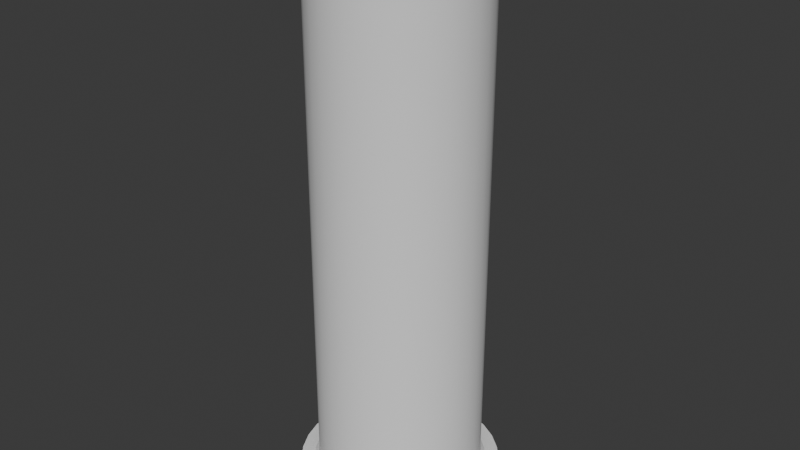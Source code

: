# Source: TestTube.blend  (saved by Blender 4.0.36; exported with 4.5.12 LTS)
import bpy
from mathutils import Matrix  # noqa: F401  (used for matrix-valued properties, if any)

bpy.ops.wm.read_factory_settings(use_empty=True)
scene = bpy.context.scene
scene.name = 'Scene'

# ---- collections
col_collection = bpy.data.collections.new('Collection'); scene.collection.children.link(col_collection)

# ---- materials (node trees are filled in below, after node groups)
mat_testtubebasemat = bpy.data.materials.new('TestTubeBaseMat')
mat_testtubebasemat.use_transparent_shadow = False

# ---- node groups
ng_auto_smooth = bpy.data.node_groups.new('Auto Smooth', 'GeometryNodeTree')
_s = ng_auto_smooth.interface.new_socket(name='Geometry', in_out='OUTPUT', socket_type='NodeSocketGeometry')
_s = ng_auto_smooth.interface.new_socket(name='Geometry', in_out='INPUT', socket_type='NodeSocketGeometry')
_s = ng_auto_smooth.interface.new_socket(name='Angle', in_out='INPUT', socket_type='NodeSocketFloat')
_s.subtype = 'ANGLE'
_s.min_value = 0.0
_s.max_value = 3.142
ng_auto_smooth.is_modifier = True
_N = ng_auto_smooth.nodes; _L = ng_auto_smooth.links
n0 = _N.new('NodeGroupOutput'); n0.name = 'Group Output'; n0.location = (480, -100)
n1 = _N.new('NodeGroupInput'); n1.name = 'Group Input'; n1.location = (-420, -300)
n2 = _N.new('NodeGroupInput'); n2.name = 'Group Input.001'; n2.location = (-60, -100)
n3 = _N.new('GeometryNodeSetShadeSmooth'); n3.name = 'Set Shade Smooth'; n3.location = (120, -100)
n3.domain = 'EDGE'
n4 = _N.new('GeometryNodeSetShadeSmooth'); n4.name = 'Set Shade Smooth.001'; n4.location = (300, -100)
n5 = _N.new('GeometryNodeInputMeshEdgeAngle'); n5.name = 'Edge Angle'; n5.location = (-420, -220)
n6 = _N.new('GeometryNodeInputEdgeSmooth'); n6.name = 'Is Edge Smooth'; n6.location = (-60, -160)
n7 = _N.new('GeometryNodeInputShadeSmooth'); n7.name = 'Is Face Smooth'; n7.location = (-240, -340)
n8 = _N.new('FunctionNodeBooleanMath'); n8.name = 'Boolean Math'; n8.location = (-60, -220)
n9 = _N.new('FunctionNodeCompare'); n9.name = 'Compare'; n9.location = (-240, -180)
n9.operation = 'LESS_EQUAL'
_L.new(n5.outputs[0], n9.inputs[0])
_L.new(n4.outputs[0], n0.inputs[0])
_L.new(n1.outputs[1], n9.inputs[1])
_L.new(n9.outputs[0], n8.inputs[0])
_L.new(n7.outputs[0], n8.inputs[1])
_L.new(n2.outputs[0], n3.inputs[0])
_L.new(n6.outputs[0], n3.inputs[1])
_L.new(n3.outputs[0], n4.inputs[0])
_L.new(n8.outputs[0], n3.inputs[2])
n0.is_active_output = True

# ---- material node trees
mat_testtubebasemat.use_nodes = True; mat_testtubebasemat.node_tree.nodes.clear()
_N = mat_testtubebasemat.node_tree.nodes; _L = mat_testtubebasemat.node_tree.links
n0 = _N.new('ShaderNodeBsdfPrincipled'); n0.name = 'Principled BSDF'; n0.location = (10, 300)
n0.inputs[3].default_value = 1.45
n1 = _N.new('ShaderNodeOutputMaterial'); n1.name = 'Material Output'; n1.location = (300, 300)
_L.new(n0.outputs[0], n1.inputs[0])
n1.is_active_output = True

# ---- world
world_world = bpy.data.worlds.new('World'); scene.world = world_world
world_world.use_nodes = True; world_world.node_tree.nodes.clear()
_N = world_world.node_tree.nodes; _L = world_world.node_tree.links
n0 = _N.new('ShaderNodeOutputWorld'); n0.name = 'World Output'; n0.location = (300, 300)
n1 = _N.new('ShaderNodeBackground'); n1.name = 'Background'; n1.location = (10, 300)
n1.inputs[0].default_value = (0.05088, 0.05088, 0.05088, 1.0)
_L.new(n1.outputs[0], n0.inputs[0])
n0.is_active_output = True
world_world.color = (0.05088, 0.05088, 0.05088)
world_world.use_sun_shadow = False
world_world.sun_shadow_jitter_overblur = 0.0

# ---- meshes
me_cylinder = bpy.data.meshes.new('Cylinder')
me_cylinder.from_pydata([(0.0, 0.1, 0.0), (0.0, 0.0837, 0.6781), (0.01951, 0.09808, 0.0), (0.01633, 0.08209, 0.6781), (0.03827, 0.09239, 0.0), (0.03203, 0.07733, 0.6781), (0.05556, 0.08315, 0.0), (0.0465, 0.0696, 0.6781), (0.07071, 0.07071, 0.0), (0.05919, 0.05919, 0.6781), (0.08315, 0.05556, 0.0), (0.0696, 0.0465, 0.6781), (0.09239, 0.03827, 0.0), (0.07733, 0.03203, 0.6781), (0.09808, 0.01951, 0.0), (0.08209, 0.01633, 0.6781), (0.1, 0.0, 0.0), (0.0837, 0.0, 0.6781), (0.09808, -0.01951, 0.0), (0.08209, -0.01633, 0.6781), (0.09239, -0.03827, 0.0), (0.07733, -0.03203, 0.6781), (0.08315, -0.05556, 0.0), (0.0696, -0.0465, 0.6781), (0.07071, -0.07071, 0.0), (0.05919, -0.05919, 0.6781), (0.05556, -0.08315, 0.0), (0.0465, -0.0696, 0.6781), (0.03827, -0.09239, 0.0), (0.03203, -0.07733, 0.6781), (0.01951, -0.09808, 0.0), (0.01633, -0.08209, 0.6781), (0.0, -0.1, 0.0), (0.0, -0.0837, 0.6781), (-0.01951, -0.09808, 0.0), (-0.01633, -0.08209, 0.6781), (-0.03827, -0.09239, 0.0), (-0.03203, -0.07733, 0.6781), (-0.05556, -0.08315, 0.0), (-0.0465, -0.0696, 0.6781), (-0.07071, -0.07071, 0.0), (-0.05919, -0.05919, 0.6781), (-0.08315, -0.05556, 0.0), (-0.0696, -0.0465, 0.6781), (-0.09239, -0.03827, 0.0), (-0.07733, -0.03203, 0.6781), (-0.09808, -0.01951, 0.0), (-0.08209, -0.01633, 0.6781), (-0.1, 0.0, 0.0), (-0.0837, 0.0, 0.6781), (-0.09808, 0.01951, 0.0), (-0.08209, 0.01633, 0.6781), (-0.09239, 0.03827, 0.0), (-0.07733, 0.03203, 0.6781), (-0.08315, 0.05556, 0.0), (-0.0696, 0.0465, 0.6781), (-0.07071, 0.07071, 0.0), (-0.05919, 0.05919, 0.6781), (-0.05556, 0.08315, 0.0), (-0.0465, 0.0696, 0.6781), (-0.03827, 0.09239, 0.0), (-0.03203, 0.07733, 0.6781), (-0.01951, 0.09808, 0.0), (-0.01633, 0.08209, 0.6781), (0.01951, 0.09808, 0.6781), (0.0, 0.1, 0.6781), (0.03827, 0.09239, 0.6781), (0.05556, 0.08315, 0.6781), (0.07071, 0.07071, 0.6781), (0.08315, 0.05556, 0.6781), (0.09239, 0.03827, 0.6781), (0.09808, 0.01951, 0.6781), (0.1, 0.0, 0.6781), (0.09808, -0.01951, 0.6781), (0.09239, -0.03827, 0.6781), (0.08315, -0.05556, 0.6781), (0.07071, -0.07071, 0.6781), (0.05556, -0.08315, 0.6781), (0.03827, -0.09239, 0.6781), (0.01951, -0.09808, 0.6781), (0.0, -0.1, 0.6781), (-0.01951, -0.09808, 0.6781), (-0.03827, -0.09239, 0.6781), (-0.05556, -0.08315, 0.6781), (-0.07071, -0.07071, 0.6781), (-0.08315, -0.05556, 0.6781), (-0.09239, -0.03827, 0.6781), (-0.09808, -0.01951, 0.6781), (-0.1, 0.0, 0.6781), (-0.09808, 0.01951, 0.6781), (-0.09239, 0.03827, 0.6781), (-0.08315, 0.05556, 0.6781), (-0.07071, 0.07071, 0.6781), (-0.05556, 0.08315, 0.6781), (-0.03827, 0.09239, 0.6781), (-0.01951, 0.09808, 0.6781), (0.01633, 0.08209, 0.03049), (0.0, 0.0837, 0.03049), (0.03203, 0.07733, 0.03049), (0.0465, 0.0696, 0.03049), (0.05919, 0.05919, 0.03049), (0.0696, 0.0465, 0.03049), (0.07733, 0.03203, 0.03049), (0.08209, 0.01633, 0.03049), (0.0837, 0.0, 0.03049), (0.08209, -0.01633, 0.03049), (0.07733, -0.03203, 0.03049), (0.0696, -0.0465, 0.03049), (0.05919, -0.05919, 0.03049), (0.0465, -0.0696, 0.03049), (0.03203, -0.07733, 0.03049), (0.01633, -0.08209, 0.03049), (0.0, -0.0837, 0.03049), (-0.01633, -0.08209, 0.03049), (-0.03203, -0.07733, 0.03049), (-0.0465, -0.0696, 0.03049), (-0.05919, -0.05919, 0.03049), (-0.0696, -0.0465, 0.03049), (-0.07733, -0.03203, 0.03049), (-0.08209, -0.01633, 0.03049), (-0.0837, 0.0, 0.03049), (-0.08209, 0.01633, 0.03049), (-0.07733, 0.03203, 0.03049), (-0.0696, 0.0465, 0.03049), (-0.05919, 0.05919, 0.03049), (-0.0465, 0.0696, 0.03049), (-0.03203, 0.07733, 0.03049), (-0.01633, 0.08209, 0.03049), (3.317e-10, 0.1228, -0.001971), (0.02396, 0.1204, -0.001971), (0.02396, 0.1204, 0.01927), (0.04699, 0.1134, -0.001971), (0.04699, 0.1134, 0.01927), (0.06822, 0.1021, -0.001971), (0.06822, 0.1021, 0.01927), (0.08683, 0.08683, -0.001971), (0.08683, 0.08683, 0.01927), (0.1021, 0.06822, -0.001971), (0.1021, 0.06822, 0.01927), (0.1134, 0.04699, -0.001971), (0.1134, 0.04699, 0.01927), (0.1204, 0.02396, -0.001971), (0.1204, 0.02396, 0.01927), (0.1228, -5.308e-11, -0.001971), (0.1228, -5.308e-11, 0.01927), (0.1204, -0.02396, -0.001971), (0.1204, -0.02396, 0.01927), (0.1134, -0.04699, -0.001971), (0.1134, -0.04699, 0.01927), (0.1021, -0.06822, -0.001971), (0.1021, -0.06822, 0.01927), (0.08683, -0.08683, -0.001971), (0.08683, -0.08683, 0.01927), (0.06822, -0.1021, -0.001971), (0.06822, -0.1021, 0.01927), (0.04699, -0.1134, -0.001971), (0.04699, -0.1134, 0.01927), (0.02396, -0.1204, -0.001971), (0.02396, -0.1204, 0.01927), (3.317e-10, -0.1228, -0.001971), (3.317e-10, -0.1228, 0.01927), (-0.02396, -0.1204, -0.001971), (-0.02396, -0.1204, 0.01927), (-0.04699, -0.1134, -0.001971), (-0.04699, -0.1134, 0.01927), (-0.06822, -0.1021, -0.001971), (-0.06822, -0.1021, 0.01927), (-0.08683, -0.08683, -0.001971), (-0.08683, -0.08683, 0.01927), (-0.1021, -0.06822, -0.001971), (-0.1021, -0.06822, 0.01927), (-0.1134, -0.04699, -0.001971), (-0.1134, -0.04699, 0.01927), (-0.1204, -0.02396, -0.001971), (-0.1204, -0.02396, 0.01927), (-0.1228, -5.308e-11, -0.001971), (-0.1228, -5.308e-11, 0.01927), (-0.1204, 0.02396, -0.001971), (-0.1204, 0.02396, 0.01927), (-0.1134, 0.04699, -0.001971), (-0.1134, 0.04699, 0.01927), (-0.1021, 0.06822, -0.001971), (-0.1021, 0.06822, 0.01927), (-0.08683, 0.08683, -0.001971), (-0.08683, 0.08683, 0.01927), (-0.06822, 0.1021, -0.001971), (-0.06822, 0.1021, 0.01927), (-0.04699, 0.1134, -0.001971), (-0.04699, 0.1134, 0.01927), (-0.02396, 0.1204, -0.001971), (-0.02396, 0.1204, 0.01927), (3.317e-10, 0.1228, 0.01927), (0.0, 0.1, 0.03046), (1.917e-10, 0.1132, 0.01844), (2.91e-11, 0.1018, 0.02403), (9.459e-11, 0.1066, 0.01963), (0.02208, 0.111, 0.01844), (0.01951, 0.09808, 0.03046), (0.02079, 0.1045, 0.01963), (0.01985, 0.09981, 0.02403), (0.04331, 0.1046, 0.01844), (0.03827, 0.09239, 0.03046), (0.04079, 0.09847, 0.01963), (0.03894, 0.09402, 0.02403), (0.06288, 0.0941, 0.01844), (0.05556, 0.08315, 0.03046), (0.05922, 0.08862, 0.01963), (0.05654, 0.08461, 0.02403), (0.08003, 0.08003, 0.01844), (0.07071, 0.07071, 0.03046), (0.07537, 0.07537, 0.01963), (0.07196, 0.07196, 0.02403), (0.0941, 0.06288, 0.01844), (0.08315, 0.05556, 0.03046), (0.08862, 0.05922, 0.01963), (0.08461, 0.05654, 0.02403), (0.1046, 0.04331, 0.01844), (0.09239, 0.03827, 0.03046), (0.09847, 0.04079, 0.01963), (0.09402, 0.03894, 0.02403), (0.111, 0.02208, 0.01844), (0.09808, 0.01951, 0.03046), (0.1045, 0.02079, 0.01963), (0.09981, 0.01985, 0.02403), (0.1132, -3.068e-11, 0.01844), (0.1, 0.0, 0.03046), (0.1066, -1.455e-11, 0.01963), (0.1018, 0.0, 0.02403), (0.111, -0.02208, 0.01844), (0.09808, -0.01951, 0.03046), (0.1045, -0.02079, 0.01963), (0.09981, -0.01985, 0.02403), (0.1046, -0.04331, 0.01844), (0.09239, -0.03827, 0.03046), (0.09847, -0.04079, 0.01963), (0.09402, -0.03894, 0.02403), (0.0941, -0.06288, 0.01844), (0.08315, -0.05556, 0.03046), (0.08862, -0.05922, 0.01963), (0.08461, -0.05654, 0.02403), (0.08003, -0.08003, 0.01844), (0.07071, -0.07071, 0.03046), (0.07537, -0.07537, 0.01963), (0.07196, -0.07196, 0.02403), (0.06288, -0.0941, 0.01844), (0.05556, -0.08315, 0.03046), (0.05922, -0.08862, 0.01963), (0.05654, -0.08461, 0.02403), (0.04331, -0.1046, 0.01844), (0.03827, -0.09239, 0.03046), (0.04079, -0.09847, 0.01963), (0.03894, -0.09402, 0.02403), (0.02208, -0.111, 0.01844), (0.01951, -0.09808, 0.03046), (0.02079, -0.1045, 0.01963), (0.01985, -0.09981, 0.02403), (1.917e-10, -0.1132, 0.01844), (0.0, -0.1, 0.03046), (9.459e-11, -0.1066, 0.01963), (2.91e-11, -0.1018, 0.02403), (-0.02208, -0.111, 0.01844), (-0.01951, -0.09808, 0.03046), (-0.02079, -0.1045, 0.01963), (-0.01985, -0.09981, 0.02403), (-0.04331, -0.1046, 0.01844), (-0.03827, -0.09239, 0.03046), (-0.04079, -0.09847, 0.01963), (-0.03894, -0.09402, 0.02403), (-0.06288, -0.0941, 0.01844), (-0.05556, -0.08315, 0.03046), (-0.05922, -0.08862, 0.01963), (-0.05654, -0.08461, 0.02403), (-0.08003, -0.08003, 0.01844), (-0.07071, -0.07071, 0.03046), (-0.07537, -0.07537, 0.01963), (-0.07196, -0.07196, 0.02403), (-0.0941, -0.06288, 0.01844), (-0.08315, -0.05556, 0.03046), (-0.08862, -0.05922, 0.01963), (-0.08461, -0.05654, 0.02403), (-0.1046, -0.04331, 0.01844), (-0.09239, -0.03827, 0.03046), (-0.09847, -0.04079, 0.01963), (-0.09402, -0.03894, 0.02403), (-0.111, -0.02208, 0.01844), (-0.09808, -0.01951, 0.03046), (-0.1045, -0.02079, 0.01963), (-0.09981, -0.01985, 0.02403), (-0.1132, -3.068e-11, 0.01844), (-0.1, 0.0, 0.03046), (-0.1066, -1.455e-11, 0.01963), (-0.1018, 0.0, 0.02403), (-0.111, 0.02208, 0.01844), (-0.09808, 0.01951, 0.03046), (-0.1045, 0.02079, 0.01963), (-0.09981, 0.01985, 0.02403), (-0.1046, 0.04331, 0.01844), (-0.09239, 0.03827, 0.03046), (-0.09847, 0.04079, 0.01963), (-0.09402, 0.03894, 0.02403), (-0.0941, 0.06288, 0.01844), (-0.08315, 0.05556, 0.03046), (-0.08862, 0.05922, 0.01963), (-0.08461, 0.05654, 0.02403), (-0.08003, 0.08003, 0.01844), (-0.07071, 0.07071, 0.03046), (-0.07537, 0.07537, 0.01963), (-0.07196, 0.07196, 0.02403), (-0.06288, 0.0941, 0.01844), (-0.05556, 0.08315, 0.03046), (-0.05922, 0.08862, 0.01963), (-0.05654, 0.08461, 0.02403), (-0.04331, 0.1046, 0.01844), (-0.03827, 0.09239, 0.03046), (-0.04079, 0.09847, 0.01963), (-0.03894, 0.09402, 0.02403), (-0.02208, 0.111, 0.01844), (-0.01951, 0.09808, 0.03046), (-0.02079, 0.1045, 0.01963), (-0.01985, 0.09981, 0.02403), (-0.0174, 0.08745, 0.6816), (-0.01844, 0.09272, 0.6816), (-0.03412, 0.08238, 0.6816), (-0.03618, 0.08734, 0.6816), (-0.05252, 0.0786, 0.6816), (-0.04954, 0.07414, 0.6816), (-0.06305, 0.06305, 0.6816), (-0.06685, 0.06685, 0.6816), (-0.07414, 0.04954, 0.6816), (-0.0786, 0.05252, 0.6816), (-0.08734, 0.03618, 0.6816), (-0.08238, 0.03412, 0.6816), (-0.08745, 0.0174, 0.6816), (-0.09272, 0.01844, 0.6816), (-0.08917, 0.0, 0.6816), (-0.09454, 0.0, 0.6816), (-0.09272, -0.01844, 0.6816), (-0.08745, -0.0174, 0.6816), (-0.08238, -0.03412, 0.6816), (-0.08734, -0.03618, 0.6816), (-0.07414, -0.04954, 0.6816), (-0.0786, -0.05252, 0.6816), (-0.06685, -0.06685, 0.6816), (-0.06305, -0.06305, 0.6816), (-0.04954, -0.07414, 0.6816), (-0.05252, -0.0786, 0.6816), (-0.03412, -0.08238, 0.6816), (-0.03618, -0.08734, 0.6816), (-0.01844, -0.09272, 0.6816), (-0.0174, -0.08745, 0.6816), (0.0, -0.08917, 0.6816), (0.0, -0.09454, 0.6816), (0.0174, -0.08745, 0.6816), (0.01844, -0.09272, 0.6816), (0.03618, -0.08734, 0.6816), (0.03412, -0.08238, 0.6816), (0.04954, -0.07414, 0.6816), (0.05252, -0.0786, 0.6816), (0.06305, -0.06305, 0.6816), (0.06685, -0.06685, 0.6816), (0.0786, -0.05252, 0.6816), (0.07414, -0.04954, 0.6816), (0.08238, -0.03412, 0.6816), (0.08734, -0.03618, 0.6816), (0.08745, -0.0174, 0.6816), (0.09272, -0.01844, 0.6816), (0.09454, 0.0, 0.6816), (0.08917, 0.0, 0.6816), (0.08745, 0.0174, 0.6816), (0.09272, 0.01844, 0.6816), (0.08238, 0.03412, 0.6816), (0.08734, 0.03618, 0.6816), (0.0786, 0.05252, 0.6816), (0.07414, 0.04954, 0.6816), (0.06305, 0.06305, 0.6816), (0.06685, 0.06685, 0.6816), (0.04954, 0.07414, 0.6816), (0.05252, 0.0786, 0.6816), (0.03618, 0.08734, 0.6816), (0.03412, 0.08238, 0.6816), (0.0174, 0.08745, 0.6816), (0.01844, 0.09272, 0.6816), (0.0, 0.09454, 0.6816), (0.0, 0.08917, 0.6816)], [], [(197, 64, 66, 201), (196, 200, 132, 130), (200, 204, 134, 132), (204, 208, 136, 134), (208, 212, 138, 136), (212, 216, 140, 138), (216, 220, 142, 140), (220, 224, 144, 142), (224, 228, 146, 144), (232, 236, 150, 148), (236, 240, 152, 150), (240, 244, 154, 152), (244, 248, 156, 154), (248, 252, 158, 156), (252, 256, 160, 158), (256, 260, 162, 160), (260, 264, 164, 162), (264, 268, 166, 164), (268, 272, 168, 166), (272, 276, 170, 168), (276, 280, 172, 170), (281, 86, 87, 285), (280, 284, 174, 172), (284, 288, 176, 174), (288, 292, 178, 176), (292, 296, 180, 178), (296, 300, 182, 180), (300, 304, 184, 182), (304, 308, 186, 184), (308, 312, 188, 186), (47, 45, 118, 119), (312, 316, 190, 188), (193, 196, 130, 191), (0, 2, 4, 6, 8, 10, 12, 14, 16, 18, 20, 22, 24, 26, 28, 30, 32, 34, 36, 38, 40, 42, 44, 46, 48, 50, 52, 54, 56, 58, 60, 62), (1, 3, 380, 383), (3, 5, 379, 380), (381, 378, 66, 64), (7, 9, 374, 376), (9, 11, 373, 374), (375, 372, 69, 68), (13, 15, 368, 370), (15, 17, 367, 368), (369, 366, 72, 71), (19, 21, 362, 364), (21, 23, 361, 362), (363, 360, 75, 74), (25, 27, 356, 358), (27, 29, 355, 356), (357, 354, 78, 77), (31, 33, 350, 352), (33, 35, 349, 350), (351, 348, 81, 80), (37, 39, 344, 346), (39, 41, 343, 344), (345, 342, 84, 83), (43, 45, 338, 340), (45, 47, 337, 338), (339, 336, 87, 86), (49, 51, 332, 334), (51, 53, 331, 332), (333, 330, 90, 89), (55, 57, 326, 328), (57, 59, 325, 326), (327, 324, 93, 92), (59, 61, 322, 325), (63, 1, 383, 320), (96, 97, 127, 126, 125, 124, 123, 122, 121, 120, 119, 118, 117, 116, 115, 114, 113, 112, 111, 110, 109, 108, 107, 106, 105, 104, 103, 102, 101, 100, 99, 98), (21, 19, 105, 106), (49, 47, 119, 120), (23, 21, 106, 107), (51, 49, 120, 121), (25, 23, 107, 108), (53, 51, 121, 122), (27, 25, 108, 109), (55, 53, 122, 123), (29, 27, 109, 110), (3, 1, 97, 96), (57, 55, 123, 124), (31, 29, 110, 111), (5, 3, 96, 98), (59, 57, 124, 125), (33, 31, 111, 112), (7, 5, 98, 99), (61, 59, 125, 126), (35, 33, 112, 113), (9, 7, 99, 100), (63, 61, 126, 127), (37, 35, 113, 114), (11, 9, 100, 101), (1, 63, 127, 97), (39, 37, 114, 115), (13, 11, 101, 102), (41, 39, 115, 116), (15, 13, 102, 103), (43, 41, 116, 117), (17, 15, 103, 104), (45, 43, 117, 118), (19, 17, 104, 105), (225, 72, 73, 229), (48, 46, 173, 175), (228, 232, 148, 146), (30, 28, 155, 157), (12, 10, 137, 139), (229, 73, 74, 233), (0, 62, 189, 128), (233, 74, 75, 237), (46, 44, 171, 173), (237, 75, 76, 241), (28, 26, 153, 155), (10, 8, 135, 137), (241, 76, 77, 245), (62, 60, 187, 189), (245, 77, 78, 249), (44, 42, 169, 171), (249, 78, 79, 253), (26, 24, 151, 153), (253, 79, 80, 257), (8, 6, 133, 135), (60, 58, 185, 187), (257, 80, 81, 261), (42, 40, 167, 169), (261, 81, 82, 265), (24, 22, 149, 151), (265, 82, 83, 269), (6, 4, 131, 133), (58, 56, 183, 185), (269, 83, 84, 273), (40, 38, 165, 167), (273, 84, 85, 277), (22, 20, 147, 149), (189, 190, 191, 128), (187, 188, 190, 189), (185, 186, 188, 187), (183, 184, 186, 185), (181, 182, 184, 183), (179, 180, 182, 181), (177, 178, 180, 179), (175, 176, 178, 177), (173, 174, 176, 175), (171, 172, 174, 173), (169, 170, 172, 171), (167, 168, 170, 169), (165, 166, 168, 167), (163, 164, 166, 165), (161, 162, 164, 163), (159, 160, 162, 161), (157, 158, 160, 159), (155, 156, 158, 157), (153, 154, 156, 155), (151, 152, 154, 153), (149, 150, 152, 151), (147, 148, 150, 149), (145, 146, 148, 147), (143, 144, 146, 145), (141, 142, 144, 143), (139, 140, 142, 141), (137, 138, 140, 139), (135, 136, 138, 137), (133, 134, 136, 135), (131, 132, 134, 133), (129, 130, 132, 131), (128, 191, 130, 129), (221, 71, 72, 225), (14, 12, 139, 141), (32, 30, 157, 159), (217, 70, 71, 221), (192, 65, 64, 197), (50, 48, 175, 177), (213, 69, 70, 217), (323, 321, 95, 94), (209, 68, 69, 213), (16, 14, 141, 143), (313, 94, 95, 317), (34, 32, 159, 161), (205, 67, 68, 209), (309, 93, 94, 313), (52, 50, 177, 179), (201, 66, 67, 205), (305, 92, 93, 309), (316, 193, 191, 190), (18, 16, 143, 145), (301, 91, 92, 305), (36, 34, 161, 163), (297, 90, 91, 301), (2, 0, 128, 129), (54, 52, 179, 181), (293, 89, 90, 297), (20, 18, 145, 147), (289, 88, 89, 293), (38, 36, 163, 165), (285, 87, 88, 289), (56, 54, 181, 183), (4, 2, 129, 131), (277, 85, 86, 281), (317, 192, 194, 319), (319, 194, 195, 318), (318, 195, 193, 316), (313, 317, 319, 315), (315, 319, 318, 314), (314, 318, 316, 312), (309, 313, 315, 311), (311, 315, 314, 310), (310, 314, 312, 308), (305, 309, 311, 307), (307, 311, 310, 306), (306, 310, 308, 304), (301, 305, 307, 303), (303, 307, 306, 302), (302, 306, 304, 300), (297, 301, 303, 299), (299, 303, 302, 298), (298, 302, 300, 296), (293, 297, 299, 295), (295, 299, 298, 294), (294, 298, 296, 292), (289, 293, 295, 291), (291, 295, 294, 290), (290, 294, 292, 288), (285, 289, 291, 287), (287, 291, 290, 286), (286, 290, 288, 284), (281, 285, 287, 283), (283, 287, 286, 282), (282, 286, 284, 280), (277, 281, 283, 279), (279, 283, 282, 278), (278, 282, 280, 276), (273, 277, 279, 275), (275, 279, 278, 274), (274, 278, 276, 272), (269, 273, 275, 271), (271, 275, 274, 270), (270, 274, 272, 268), (265, 269, 271, 267), (267, 271, 270, 266), (266, 270, 268, 264), (261, 265, 267, 263), (263, 267, 266, 262), (262, 266, 264, 260), (257, 261, 263, 259), (259, 263, 262, 258), (258, 262, 260, 256), (253, 257, 259, 255), (255, 259, 258, 254), (254, 258, 256, 252), (249, 253, 255, 251), (251, 255, 254, 250), (250, 254, 252, 248), (245, 249, 251, 247), (247, 251, 250, 246), (246, 250, 248, 244), (241, 245, 247, 243), (243, 247, 246, 242), (242, 246, 244, 240), (237, 241, 243, 239), (239, 243, 242, 238), (238, 242, 240, 236), (233, 237, 239, 235), (235, 239, 238, 234), (234, 238, 236, 232), (229, 233, 235, 231), (231, 235, 234, 230), (230, 234, 232, 228), (225, 229, 231, 227), (227, 231, 230, 226), (226, 230, 228, 224), (221, 225, 227, 223), (223, 227, 226, 222), (222, 226, 224, 220), (217, 221, 223, 219), (219, 223, 222, 218), (218, 222, 220, 216), (213, 217, 219, 215), (215, 219, 218, 214), (214, 218, 216, 212), (209, 213, 215, 211), (211, 215, 214, 210), (210, 214, 212, 208), (205, 209, 211, 207), (207, 211, 210, 206), (206, 210, 208, 204), (201, 205, 207, 203), (203, 207, 206, 202), (202, 206, 204, 200), (197, 201, 203, 199), (199, 203, 202, 198), (198, 202, 200, 196), (192, 197, 199, 194), (194, 199, 198, 195), (195, 198, 196, 193), (317, 95, 65, 192), (321, 382, 65, 95), (324, 323, 94, 93), (329, 327, 92, 91), (53, 55, 328, 331), (330, 329, 91, 90), (335, 333, 89, 88), (47, 49, 334, 337), (336, 335, 88, 87), (341, 339, 86, 85), (41, 43, 340, 343), (342, 341, 85, 84), (347, 345, 83, 82), (35, 37, 346, 349), (348, 347, 82, 81), (353, 351, 80, 79), (29, 31, 352, 355), (354, 353, 79, 78), (359, 357, 77, 76), (23, 25, 358, 361), (360, 359, 76, 75), (365, 363, 74, 73), (17, 19, 364, 367), (366, 365, 73, 72), (371, 369, 71, 70), (11, 13, 370, 373), (372, 371, 70, 69), (377, 375, 68, 67), (5, 7, 376, 379), (378, 377, 67, 66), (382, 381, 64, 65), (377, 378, 379, 376), (371, 372, 373, 370), (365, 366, 367, 364), (359, 360, 361, 358), (353, 354, 355, 352), (347, 348, 349, 346), (341, 342, 343, 340), (335, 336, 337, 334), (329, 330, 331, 328), (323, 324, 325, 322), (381, 382, 383, 380), (375, 377, 376, 374), (369, 371, 370, 368), (363, 365, 364, 362), (357, 359, 358, 356), (351, 353, 352, 350), (345, 347, 346, 344), (339, 341, 340, 338), (333, 335, 334, 332), (327, 329, 328, 326), (321, 323, 322, 320), (382, 321, 320, 383), (324, 327, 326, 325), (330, 333, 332, 331), (336, 339, 338, 337), (342, 345, 344, 343), (348, 351, 350, 349), (354, 357, 356, 355), (360, 363, 362, 361), (366, 369, 368, 367), (372, 375, 374, 373), (378, 381, 380, 379), (61, 63, 320, 322)])
me_cylinder.polygons.foreach_set('use_smooth', [True] * 354)
_uv = me_cylinder.uv_layers.new(name='UVMap')
_uv.uv.foreach_set('vector', [0.05088, 0.03166, 0.4997, 0.03166, 0.4997, 0.06289, 0.05088, 0.06289, 0.02897, 0.03166, 0.02897, 0.06289, 0.02897, 0.06289, 0.02897, 0.03166, 0.02897, 0.06289, 0.02897, 0.09411, 0.02897, 0.09411, 0.02897, 0.06289, 0.02897, 0.09411, 0.02897, 0.1253, 0.02897, 0.1253, 0.02897, 0.09411, 0.02897, 0.1253, 0.02897, 0.1566, 0.02897, 0.1566, 0.02897, 0.1253, 0.02897, 0.1566, 0.02897, 0.1878, 0.02897, 0.1878, 0.02897, 0.1566, 0.02897, 0.1878, 0.02897, 0.219, 0.02897, 0.219, 0.02897, 0.1878, 0.02897, 0.219, 0.02897, 0.2502, 0.02897, 0.2502, 0.02897, 0.219, 0.02897, 0.2502, 0.02897, 0.2814, 0.02897, 0.2814, 0.02897, 0.2502, 0.02897, 0.3127, 0.02897, 0.3439, 0.02897, 0.3439, 0.02897, 0.3127, 0.02897, 0.3439, 0.02897, 0.3751, 0.02897, 0.3751, 0.02897, 0.3439, 0.02897, 0.3751, 0.02897, 0.4063, 0.02897, 0.4063, 0.02897, 0.3751, 0.02897, 0.4063, 0.02897, 0.4376, 0.02897, 0.4376, 0.02897, 0.4063, 0.02897, 0.4376, 0.02897, 0.4688, 0.02897, 0.4688, 0.02897, 0.4376, 0.02897, 0.4688, 0.02897, 0.5, 0.02897, 0.5, 0.02897, 0.4688, 0.02897, 0.5, 0.02897, 0.5312, 0.02897, 0.5312, 0.02897, 0.5, 0.02897, 0.5312, 0.02897, 0.5624, 0.02897, 0.5624, 0.02897, 0.5312, 0.02897, 0.5624, 0.02897, 0.5937, 0.02897, 0.5937, 0.02897, 0.5624, 0.02897, 0.5937, 0.02897, 0.6249, 0.02897, 0.6249, 0.02897, 0.5937, 0.02897, 0.6249, 0.02897, 0.6561, 0.02897, 0.6561, 0.02897, 0.6249, 0.02897, 0.6561, 0.02897, 0.6873, 0.02897, 0.6873, 0.02897, 0.6561, 0.05088, 0.6873, 0.4997, 0.6873, 0.4997, 0.7186, 0.05088, 0.7186, 0.02897, 0.6873, 0.02897, 0.7186, 0.02897, 0.7186, 0.02897, 0.6873, 0.02897, 0.7186, 0.02897, 0.7498, 0.02897, 0.7498, 0.02897, 0.7186, 0.02897, 0.7498, 0.02897, 0.781, 0.02897, 0.781, 0.02897, 0.7498, 0.02897, 0.781, 0.02897, 0.8122, 0.02897, 0.8122, 0.02897, 0.781, 0.02897, 0.8122, 0.02897, 0.8434, 0.02897, 0.8434, 0.02897, 0.8122, 0.02897, 0.8434, 0.02897, 0.8747, 0.02897, 0.8747, 0.02897, 0.8434, 0.02897, 0.8747, 0.02897, 0.9059, 0.02897, 0.9059, 0.02897, 0.8747, 0.02897, 0.9059, 0.02897, 0.9371, 0.02897, 0.9371, 0.02897, 0.9059, 0.5617, 0.6218, 0.5835, 0.5891, 0.5835, 0.5891, 0.5617, 0.6218, 0.02897, 0.9371, 0.02897, 0.9683, 0.02897, 0.9683, 0.02897, 0.9371, 0.02897, 0.0004418, 0.02897, 0.03166, 0.02897, 0.03166, 0.02897, 0.0004418, 0.9682, 0.3084, 0.9773, 0.2623, 0.9773, 0.2153, 0.9682, 0.1692, 0.9502, 0.1258, 0.924, 0.08668, 0.8908, 0.05344, 0.8517, 0.02733, 0.8083, 0.009337, 0.7622, 0.0001662, 0.7152, 0.0001662, 0.6691, 0.009337, 0.6257, 0.02733, 0.5866, 0.05344, 0.5533, 0.08668, 0.5272, 0.1258, 0.5092, 0.1692, 0.5001, 0.2153, 0.5001, 0.2623, 0.5092, 0.3084, 0.5272, 0.3518, 0.5533, 0.3909, 0.5866, 0.4242, 0.6257, 0.4503, 0.6691, 0.4683, 0.7152, 0.4774, 0.7622, 0.4774, 0.8083, 0.4683, 0.8517, 0.4503, 0.8908, 0.4242, 0.924, 0.3909, 0.9502, 0.3518, 0.6804, 0.9085, 0.719, 0.9161, 0.7177, 0.9292, 0.6766, 0.921, 0.719, 0.9161, 0.7584, 0.9161, 0.7596, 0.9292, 0.7177, 0.9292, 0.7165, 0.942, 0.7609, 0.942, 0.7622, 0.955, 0.7152, 0.955, 0.797, 0.9085, 0.8333, 0.8934, 0.8395, 0.905, 0.8008, 0.921, 0.8333, 0.8934, 0.866, 0.8715, 0.8743, 0.8817, 0.8395, 0.905, 0.8456, 0.9163, 0.8825, 0.8916, 0.8908, 0.9018, 0.8517, 0.9279, 0.8938, 0.8437, 0.9157, 0.811, 0.9273, 0.8172, 0.904, 0.852, 0.9157, 0.811, 0.9308, 0.7747, 0.9433, 0.7785, 0.9273, 0.8172, 0.9386, 0.8233, 0.9556, 0.7822, 0.9682, 0.786, 0.9502, 0.8294, 0.9384, 0.7361, 0.9384, 0.6967, 0.9515, 0.6954, 0.9515, 0.7374, 0.9384, 0.6967, 0.9308, 0.6581, 0.9433, 0.6543, 0.9515, 0.6954, 0.9643, 0.6942, 0.9556, 0.6506, 0.9682, 0.6468, 0.9773, 0.6929, 0.9157, 0.6218, 0.8938, 0.5891, 0.904, 0.5808, 0.9273, 0.6156, 0.8938, 0.5891, 0.866, 0.5612, 0.8743, 0.5511, 0.904, 0.5808, 0.9139, 0.5726, 0.8825, 0.5412, 0.8908, 0.531, 0.924, 0.5643, 0.8333, 0.5394, 0.797, 0.5243, 0.8008, 0.5118, 0.8395, 0.5278, 0.797, 0.5243, 0.7584, 0.5167, 0.7596, 0.5036, 0.8008, 0.5118, 0.8045, 0.4995, 0.7609, 0.4908, 0.7622, 0.4778, 0.8083, 0.4869, 0.719, 0.5167, 0.6804, 0.5243, 0.6766, 0.5118, 0.7177, 0.5036, 0.6804, 0.5243, 0.6441, 0.5394, 0.6379, 0.5278, 0.6766, 0.5118, 0.6729, 0.4995, 0.6318, 0.5165, 0.6257, 0.5049, 0.6691, 0.4869, 0.6114, 0.5612, 0.5835, 0.5891, 0.5734, 0.5808, 0.6031, 0.5511, 0.5835, 0.5891, 0.5617, 0.6218, 0.5501, 0.6156, 0.5734, 0.5808, 0.5635, 0.5726, 0.5388, 0.6095, 0.5272, 0.6034, 0.5533, 0.5643, 0.5466, 0.6581, 0.5389, 0.6967, 0.5259, 0.6954, 0.5341, 0.6543, 0.5389, 0.6967, 0.5389, 0.7361, 0.5259, 0.7374, 0.5259, 0.6954, 0.5131, 0.6942, 0.5131, 0.7386, 0.5001, 0.7399, 0.5001, 0.6929, 0.5466, 0.7747, 0.5617, 0.811, 0.5501, 0.8172, 0.5341, 0.7785, 0.5617, 0.811, 0.5835, 0.8437, 0.5734, 0.852, 0.5501, 0.8172, 0.5388, 0.8233, 0.5635, 0.8602, 0.5533, 0.8685, 0.5272, 0.8294, 0.5835, 0.8437, 0.6114, 0.8715, 0.6031, 0.8817, 0.5734, 0.852, 0.6441, 0.8934, 0.6804, 0.9085, 0.6766, 0.921, 0.6379, 0.905, 0.719, 0.9161, 0.6804, 0.9085, 0.6441, 0.8934, 0.6114, 0.8715, 0.5835, 0.8437, 0.5617, 0.811, 0.5466, 0.7747, 0.5389, 0.7361, 0.5389, 0.6967, 0.5466, 0.6581, 0.5617, 0.6218, 0.5835, 0.5891, 0.6114, 0.5612, 0.6441, 0.5394, 0.6804, 0.5243, 0.719, 0.5167, 0.7584, 0.5167, 0.797, 0.5243, 0.8333, 0.5394, 0.866, 0.5612, 0.8938, 0.5891, 0.9157, 0.6218, 0.9308, 0.6581, 0.9384, 0.6967, 0.9384, 0.7361, 0.9308, 0.7747, 0.9157, 0.811, 0.8938, 0.8437, 0.866, 0.8715, 0.8333, 0.8934, 0.797, 0.9085, 0.7584, 0.9161, 0.9384, 0.6967, 0.9384, 0.7361, 0.9384, 0.7361, 0.9384, 0.6967, 0.5466, 0.6581, 0.5617, 0.6218, 0.5617, 0.6218, 0.5466, 0.6581, 0.9308, 0.6581, 0.9384, 0.6967, 0.9384, 0.6967, 0.9308, 0.6581, 0.5389, 0.6967, 0.5466, 0.6581, 0.5466, 0.6581, 0.5389, 0.6967, 0.9157, 0.6218, 0.9308, 0.6581, 0.9308, 0.6581, 0.9157, 0.6218, 0.5389, 0.7361, 0.5389, 0.6967, 0.5389, 0.6967, 0.5389, 0.7361, 0.8938, 0.5891, 0.9157, 0.6218, 0.9157, 0.6218, 0.8938, 0.5891, 0.5466, 0.7747, 0.5389, 0.7361, 0.5389, 0.7361, 0.5466, 0.7747, 0.866, 0.5612, 0.8938, 0.5891, 0.8938, 0.5891, 0.866, 0.5612, 0.719, 0.9161, 0.6804, 0.9085, 0.6804, 0.9085, 0.719, 0.9161, 0.5617, 0.811, 0.5466, 0.7747, 0.5466, 0.7747, 0.5617, 0.811, 0.8333, 0.5394, 0.866, 0.5612, 0.866, 0.5612, 0.8333, 0.5394, 0.7584, 0.9161, 0.719, 0.9161, 0.719, 0.9161, 0.7584, 0.9161, 0.5835, 0.8437, 0.5617, 0.811, 0.5617, 0.811, 0.5835, 0.8437, 0.797, 0.5243, 0.8333, 0.5394, 0.8333, 0.5394, 0.797, 0.5243, 0.797, 0.9085, 0.7584, 0.9161, 0.7584, 0.9161, 0.797, 0.9085, 0.6114, 0.8715, 0.5835, 0.8437, 0.5835, 0.8437, 0.6114, 0.8715, 0.7584, 0.5167, 0.797, 0.5243, 0.797, 0.5243, 0.7584, 0.5167, 0.8333, 0.8934, 0.797, 0.9085, 0.797, 0.9085, 0.8333, 0.8934, 0.6441, 0.8934, 0.6114, 0.8715, 0.6114, 0.8715, 0.6441, 0.8934, 0.719, 0.5167, 0.7584, 0.5167, 0.7584, 0.5167, 0.719, 0.5167, 0.866, 0.8715, 0.8333, 0.8934, 0.8333, 0.8934, 0.866, 0.8715, 0.6804, 0.9085, 0.6441, 0.8934, 0.6441, 0.8934, 0.6804, 0.9085, 0.6804, 0.5243, 0.719, 0.5167, 0.719, 0.5167, 0.6804, 0.5243, 0.8938, 0.8437, 0.866, 0.8715, 0.866, 0.8715, 0.8938, 0.8437, 0.6441, 0.5394, 0.6804, 0.5243, 0.6804, 0.5243, 0.6441, 0.5394, 0.9157, 0.811, 0.8938, 0.8437, 0.8938, 0.8437, 0.9157, 0.811, 0.6114, 0.5612, 0.6441, 0.5394, 0.6441, 0.5394, 0.6114, 0.5612, 0.9308, 0.7747, 0.9157, 0.811, 0.9157, 0.811, 0.9308, 0.7747, 0.5835, 0.5891, 0.6114, 0.5612, 0.6114, 0.5612, 0.5835, 0.5891, 0.9384, 0.7361, 0.9308, 0.7747, 0.9308, 0.7747, 0.9384, 0.7361, 0.05088, 0.2502, 0.4997, 0.2502, 0.4997, 0.2814, 0.05088, 0.2814, 0.6691, 0.4683, 0.6257, 0.4503, 0.6257, 0.4503, 0.6691, 0.4683, 0.02897, 0.2814, 0.02897, 0.3127, 0.02897, 0.3127, 0.02897, 0.2814, 0.5272, 0.1258, 0.5533, 0.08668, 0.5533, 0.08668, 0.5272, 0.1258, 0.8908, 0.05344, 0.924, 0.08668, 0.924, 0.08668, 0.8908, 0.05344, 0.05088, 0.2814, 0.4997, 0.2814, 0.4997, 0.3127, 0.05088, 0.3127, 0.9682, 0.3084, 0.9502, 0.3518, 0.9502, 0.3518, 0.9682, 0.3084, 0.05088, 0.3127, 0.4997, 0.3127, 0.4997, 0.3439, 0.05088, 0.3439, 0.6257, 0.4503, 0.5866, 0.4242, 0.5866, 0.4242, 0.6257, 0.4503, 0.05088, 0.3439, 0.4997, 0.3439, 0.4997, 0.3751, 0.05088, 0.3751, 0.5533, 0.08668, 0.5866, 0.05344, 0.5866, 0.05344, 0.5533, 0.08668, 0.924, 0.08668, 0.9502, 0.1258, 0.9502, 0.1258, 0.924, 0.08668, 0.05088, 0.3751, 0.4997, 0.3751, 0.4997, 0.4063, 0.05088, 0.4063, 0.9502, 0.3518, 0.924, 0.3909, 0.924, 0.3909, 0.9502, 0.3518, 0.05088, 0.4063, 0.4997, 0.4063, 0.4997, 0.4376, 0.05088, 0.4376, 0.5866, 0.4242, 0.5533, 0.3909, 0.5533, 0.3909, 0.5866, 0.4242, 0.05088, 0.4376, 0.4997, 0.4376, 0.4997, 0.4688, 0.05088, 0.4688, 0.5866, 0.05344, 0.6257, 0.02733, 0.6257, 0.02733, 0.5866, 0.05344, 0.05088, 0.4688, 0.4997, 0.4688, 0.4997, 0.5, 0.05088, 0.5, 0.9502, 0.1258, 0.9682, 0.1692, 0.9682, 0.1692, 0.9502, 0.1258, 0.924, 0.3909, 0.8908, 0.4242, 0.8908, 0.4242, 0.924, 0.3909, 0.05088, 0.5, 0.4997, 0.5, 0.4997, 0.5312, 0.05088, 0.5312, 0.5533, 0.3909, 0.5272, 0.3518, 0.5272, 0.3518, 0.5533, 0.3909, 0.05088, 0.5312, 0.4997, 0.5312, 0.4997, 0.5624, 0.05088, 0.5624, 0.6257, 0.02733, 0.6691, 0.009337, 0.6691, 0.009337, 0.6257, 0.02733, 0.05088, 0.5624, 0.4997, 0.5624, 0.4997, 0.5937, 0.05088, 0.5937, 0.9682, 0.1692, 0.9773, 0.2153, 0.9773, 0.2153, 0.9682, 0.1692, 0.8908, 0.4242, 0.8517, 0.4503, 0.8517, 0.4503, 0.8908, 0.4242, 0.05088, 0.5937, 0.4997, 0.5937, 0.4997, 0.6249, 0.05088, 0.6249, 0.5272, 0.3518, 0.5092, 0.3084, 0.5092, 0.3084, 0.5272, 0.3518, 0.05088, 0.6249, 0.4997, 0.6249, 0.4997, 0.6561, 0.05088, 0.6561, 0.6691, 0.009337, 0.7152, 0.0001662, 0.7152, 0.0001662, 0.6691, 0.009337, 0.0001661, 0.9683, 0.02897, 0.9683, 0.02897, 0.9996, 0.0001661, 0.9996, 0.0001661, 0.9371, 0.02897, 0.9371, 0.02897, 0.9683, 0.0001661, 0.9683, 0.0001661, 0.9059, 0.02897, 0.9059, 0.02897, 0.9371, 0.0001661, 0.9371, 0.0001661, 0.8747, 0.02897, 0.8747, 0.02897, 0.9059, 0.0001661, 0.9059, 0.0001661, 0.8434, 0.02897, 0.8434, 0.02897, 0.8747, 0.0001661, 0.8747, 0.0001661, 0.8122, 0.02897, 0.8122, 0.02897, 0.8434, 0.0001661, 0.8434, 0.0001661, 0.781, 0.02897, 0.781, 0.02897, 0.8122, 0.0001661, 0.8122, 0.0001661, 0.7498, 0.02897, 0.7498, 0.02897, 0.781, 0.0001661, 0.781, 0.0001661, 0.7186, 0.02897, 0.7186, 0.02897, 0.7498, 0.0001661, 0.7498, 0.0001661, 0.6873, 0.02897, 0.6873, 0.02897, 0.7186, 0.0001661, 0.7186, 0.0001661, 0.6561, 0.02897, 0.6561, 0.02897, 0.6873, 0.0001661, 0.6873, 0.0001661, 0.6249, 0.02897, 0.6249, 0.02897, 0.6561, 0.0001661, 0.6561, 0.0001661, 0.5937, 0.02897, 0.5937, 0.02897, 0.6249, 0.0001661, 0.6249, 0.0001661, 0.5624, 0.02897, 0.5624, 0.02897, 0.5937, 0.0001661, 0.5937, 0.0001661, 0.5312, 0.02897, 0.5312, 0.02897, 0.5624, 0.0001661, 0.5624, 0.0001661, 0.5, 0.02897, 0.5, 0.02897, 0.5312, 0.0001661, 0.5312, 0.0001661, 0.4688, 0.02897, 0.4688, 0.02897, 0.5, 0.0001661, 0.5, 0.0001661, 0.4376, 0.02897, 0.4376, 0.02897, 0.4688, 0.0001661, 0.4688, 0.0001661, 0.4063, 0.02897, 0.4063, 0.02897, 0.4376, 0.0001661, 0.4376, 0.0001661, 0.3751, 0.02897, 0.3751, 0.02897, 0.4063, 0.0001661, 0.4063, 0.0001661, 0.3439, 0.02897, 0.3439, 0.02897, 0.3751, 0.0001661, 0.3751, 0.0001661, 0.3127, 0.02897, 0.3127, 0.02897, 0.3439, 0.0001661, 0.3439, 0.0001661, 0.2814, 0.02897, 0.2814, 0.02897, 0.3127, 0.0001661, 0.3127, 0.0001661, 0.2502, 0.02897, 0.2502, 0.02897, 0.2814, 0.0001661, 0.2814, 0.0001661, 0.219, 0.02897, 0.219, 0.02897, 0.2502, 0.0001661, 0.2502, 0.0001661, 0.1878, 0.02897, 0.1878, 0.02897, 0.219, 0.0001661, 0.219, 0.0001661, 0.1566, 0.02897, 0.1566, 0.02897, 0.1878, 0.0001661, 0.1878, 0.0001661, 0.1253, 0.02897, 0.1253, 0.02897, 0.1566, 0.0001661, 0.1566, 0.0001661, 0.09411, 0.02897, 0.09411, 0.02897, 0.1253, 0.0001661, 0.1253, 0.0001661, 0.06289, 0.02897, 0.06289, 0.02897, 0.09411, 0.0001661, 0.09411, 0.0001661, 0.03166, 0.02897, 0.03166, 0.02897, 0.06289, 0.0001661, 0.06289, 0.0001661, 0.0004418, 0.02897, 0.0004418, 0.02897, 0.03166, 0.0001661, 0.03166, 0.05088, 0.219, 0.4997, 0.219, 0.4997, 0.2502, 0.05088, 0.2502, 0.8517, 0.02733, 0.8908, 0.05344, 0.8908, 0.05344, 0.8517, 0.02733, 0.5092, 0.1692, 0.5272, 0.1258, 0.5272, 0.1258, 0.5092, 0.1692, 0.05088, 0.1878, 0.4997, 0.1878, 0.4997, 0.219, 0.05088, 0.219, 0.05088, 0.0004418, 0.4997, 0.0004417, 0.4997, 0.03166, 0.05088, 0.03166, 0.7152, 0.4774, 0.6691, 0.4683, 0.6691, 0.4683, 0.7152, 0.4774, 0.05088, 0.1566, 0.4997, 0.1566, 0.4997, 0.1878, 0.05088, 0.1878, 0.5949, 0.8916, 0.6318, 0.9163, 0.6257, 0.9279, 0.5866, 0.9018, 0.05088, 0.1253, 0.4997, 0.1253, 0.4997, 0.1566, 0.05088, 0.1566, 0.8083, 0.009337, 0.8517, 0.02733, 0.8517, 0.02733, 0.8083, 0.009337, 0.05088, 0.9371, 0.4997, 0.9371, 0.4997, 0.9683, 0.05088, 0.9683, 0.5001, 0.2153, 0.5092, 0.1692, 0.5092, 0.1692, 0.5001, 0.2153, 0.05088, 0.09411, 0.4997, 0.09411, 0.4997, 0.1253, 0.05088, 0.1253, 0.05088, 0.9059, 0.4997, 0.9059, 0.4997, 0.9371, 0.05088, 0.9371, 0.7622, 0.4774, 0.7152, 0.4774, 0.7152, 0.4774, 0.7622, 0.4774, 0.05088, 0.06289, 0.4997, 0.06289, 0.4997, 0.09411, 0.05088, 0.09411, 0.05088, 0.8747, 0.4997, 0.8747, 0.4997, 0.9059, 0.05088, 0.9059, 0.02897, 0.9683, 0.02897, 0.9996, 0.02897, 0.9996, 0.02897, 0.9683, 0.7622, 0.0001662, 0.8083, 0.009337, 0.8083, 0.009337, 0.7622, 0.0001662, 0.05088, 0.8434, 0.4997, 0.8434, 0.4997, 0.8747, 0.05088, 0.8747, 0.5001, 0.2623, 0.5001, 0.2153, 0.5001, 0.2153, 0.5001, 0.2623, 0.05088, 0.8122, 0.4997, 0.8122, 0.4997, 0.8434, 0.05088, 0.8434, 0.9773, 0.2623, 0.9682, 0.3084, 0.9682, 0.3084, 0.9773, 0.2623, 0.8083, 0.4683, 0.7622, 0.4774, 0.7622, 0.4774, 0.8083, 0.4683, 0.05088, 0.781, 0.4997, 0.781, 0.4997, 0.8122, 0.05088, 0.8122, 0.7152, 0.0001662, 0.7622, 0.0001662, 0.7622, 0.0001662, 0.7152, 0.0001662, 0.05088, 0.7498, 0.4997, 0.7498, 0.4997, 0.781, 0.05088, 0.781, 0.5092, 0.3084, 0.5001, 0.2623, 0.5001, 0.2623, 0.5092, 0.3084, 0.05088, 0.7186, 0.4997, 0.7186, 0.4997, 0.7498, 0.05088, 0.7498, 0.8517, 0.4503, 0.8083, 0.4683, 0.8083, 0.4683, 0.8517, 0.4503, 0.9773, 0.2153, 0.9773, 0.2623, 0.9773, 0.2623, 0.9773, 0.2153, 0.05088, 0.6561, 0.4997, 0.6561, 0.4997, 0.6873, 0.05088, 0.6873, 0.05088, 0.9683, 0.05088, 0.9996, 0.04018, 0.9998, 0.04018, 0.9683, 0.04018, 0.9683, 0.04018, 0.9998, 0.02897, 0.9995, 0.02897, 0.9683, 0.02897, 0.9683, 0.02897, 0.9995, 0.02897, 0.9996, 0.02897, 0.9683, 0.05088, 0.9371, 0.05088, 0.9683, 0.04018, 0.9683, 0.04018, 0.9371, 0.04018, 0.9371, 0.04018, 0.9683, 0.02897, 0.9683, 0.02897, 0.9371, 0.02897, 0.9371, 0.02897, 0.9683, 0.02897, 0.9683, 0.02897, 0.9371, 0.05088, 0.9059, 0.05088, 0.9371, 0.04018, 0.9371, 0.04018, 0.9059, 0.04018, 0.9059, 0.04018, 0.9371, 0.02897, 0.9371, 0.02897, 0.9059, 0.02897, 0.9059, 0.02897, 0.9371, 0.02897, 0.9371, 0.02897, 0.9059, 0.05088, 0.8747, 0.05088, 0.9059, 0.04018, 0.9059, 0.04018, 0.8747, 0.04018, 0.8747, 0.04018, 0.9059, 0.02897, 0.9059, 0.02897, 0.8747, 0.02897, 0.8747, 0.02897, 0.9059, 0.02897, 0.9059, 0.02897, 0.8747, 0.05088, 0.8434, 0.05088, 0.8747, 0.04018, 0.8747, 0.04018, 0.8434, 0.04018, 0.8434, 0.04018, 0.8747, 0.02897, 0.8747, 0.02897, 0.8434, 0.02897, 0.8434, 0.02897, 0.8747, 0.02897, 0.8747, 0.02897, 0.8434, 0.05088, 0.8122, 0.05088, 0.8434, 0.04018, 0.8434, 0.04018, 0.8122, 0.04018, 0.8122, 0.04018, 0.8434, 0.02897, 0.8434, 0.02897, 0.8122, 0.02897, 0.8122, 0.02897, 0.8434, 0.02897, 0.8434, 0.02897, 0.8122, 0.05088, 0.781, 0.05088, 0.8122, 0.04018, 0.8122, 0.04018, 0.781, 0.04018, 0.781, 0.04018, 0.8122, 0.02897, 0.8122, 0.02897, 0.781, 0.02897, 0.781, 0.02897, 0.8122, 0.02897, 0.8122, 0.02897, 0.781, 0.05088, 0.7498, 0.05088, 0.781, 0.04018, 0.781, 0.04018, 0.7498, 0.04018, 0.7498, 0.04018, 0.781, 0.02897, 0.781, 0.02897, 0.7498, 0.02897, 0.7498, 0.02897, 0.781, 0.02897, 0.781, 0.02897, 0.7498, 0.05088, 0.7186, 0.05088, 0.7498, 0.04018, 0.7498, 0.04018, 0.7186, 0.04018, 0.7186, 0.04018, 0.7498, 0.02897, 0.7498, 0.02897, 0.7186, 0.02897, 0.7186, 0.02897, 0.7498, 0.02897, 0.7498, 0.02897, 0.7186, 0.05088, 0.6873, 0.05088, 0.7186, 0.04018, 0.7186, 0.04018, 0.6873, 0.04018, 0.6873, 0.04018, 0.7186, 0.02897, 0.7186, 0.02897, 0.6873, 0.02897, 0.6873, 0.02897, 0.7186, 0.02897, 0.7186, 0.02897, 0.6873, 0.05088, 0.6561, 0.05088, 0.6873, 0.04018, 0.6873, 0.04018, 0.6561, 0.04018, 0.6561, 0.04018, 0.6873, 0.02897, 0.6873, 0.02897, 0.6561, 0.02897, 0.6561, 0.02897, 0.6873, 0.02897, 0.6873, 0.02897, 0.6561, 0.05088, 0.6249, 0.05088, 0.6561, 0.04018, 0.6561, 0.04018, 0.6249, 0.04018, 0.6249, 0.04018, 0.6561, 0.02897, 0.6561, 0.02897, 0.6249, 0.02897, 0.6249, 0.02897, 0.6561, 0.02897, 0.6561, 0.02897, 0.6249, 0.05088, 0.5937, 0.05088, 0.6249, 0.04018, 0.6249, 0.04018, 0.5937, 0.04018, 0.5937, 0.04018, 0.6249, 0.02897, 0.6249, 0.02897, 0.5937, 0.02897, 0.5937, 0.02897, 0.6249, 0.02897, 0.6249, 0.02897, 0.5937, 0.05088, 0.5624, 0.05088, 0.5937, 0.04018, 0.5937, 0.04018, 0.5624, 0.04018, 0.5624, 0.04018, 0.5937, 0.02897, 0.5937, 0.02897, 0.5624, 0.02897, 0.5624, 0.02897, 0.5937, 0.02897, 0.5937, 0.02897, 0.5624, 0.05088, 0.5312, 0.05088, 0.5624, 0.04018, 0.5624, 0.04018, 0.5312, 0.04018, 0.5312, 0.04018, 0.5624, 0.02897, 0.5624, 0.02897, 0.5312, 0.02897, 0.5312, 0.02897, 0.5624, 0.02897, 0.5624, 0.02897, 0.5312, 0.05088, 0.5, 0.05088, 0.5312, 0.04018, 0.5312, 0.04018, 0.5, 0.04018, 0.5, 0.04018, 0.5312, 0.02897, 0.5312, 0.02897, 0.5, 0.02897, 0.5, 0.02897, 0.5312, 0.02897, 0.5312, 0.02897, 0.5, 0.05088, 0.4688, 0.05088, 0.5, 0.04018, 0.5, 0.04018, 0.4688, 0.04018, 0.4688, 0.04018, 0.5, 0.02897, 0.5, 0.02897, 0.4688, 0.02897, 0.4688, 0.02897, 0.5, 0.02897, 0.5, 0.02897, 0.4688, 0.05088, 0.4376, 0.05088, 0.4688, 0.04018, 0.4688, 0.04018, 0.4376, 0.04018, 0.4376, 0.04018, 0.4688, 0.02897, 0.4688, 0.02897, 0.4376, 0.02897, 0.4376, 0.02897, 0.4688, 0.02897, 0.4688, 0.02897, 0.4376, 0.05088, 0.4063, 0.05088, 0.4376, 0.04018, 0.4376, 0.04018, 0.4063, 0.04018, 0.4063, 0.04018, 0.4376, 0.02897, 0.4376, 0.02897, 0.4063, 0.02897, 0.4063, 0.02897, 0.4376, 0.02897, 0.4376, 0.02897, 0.4063, 0.05088, 0.3751, 0.05088, 0.4063, 0.04018, 0.4063, 0.04018, 0.3751, 0.04018, 0.3751, 0.04018, 0.4063, 0.02897, 0.4063, 0.02897, 0.3751, 0.02897, 0.3751, 0.02897, 0.4063, 0.02897, 0.4063, 0.02897, 0.3751, 0.05088, 0.3439, 0.05088, 0.3751, 0.04018, 0.3751, 0.04018, 0.3439, 0.04018, 0.3439, 0.04018, 0.3751, 0.02897, 0.3751, 0.02897, 0.3439, 0.02897, 0.3439, 0.02897, 0.3751, 0.02897, 0.3751, 0.02897, 0.3439, 0.05088, 0.3127, 0.05088, 0.3439, 0.04018, 0.3439, 0.04018, 0.3127, 0.04018, 0.3127, 0.04018, 0.3439, 0.02897, 0.3439, 0.02897, 0.3127, 0.02897, 0.3127, 0.02897, 0.3439, 0.02897, 0.3439, 0.02897, 0.3127, 0.05088, 0.2814, 0.05088, 0.3127, 0.04018, 0.3127, 0.04018, 0.2814, 0.04018, 0.2814, 0.04018, 0.3127, 0.02897, 0.3127, 0.02897, 0.2814, 0.02897, 0.2814, 0.02897, 0.3127, 0.02897, 0.3127, 0.02897, 0.2814, 0.05088, 0.2502, 0.05088, 0.2814, 0.04018, 0.2814, 0.04018, 0.2502, 0.04018, 0.2502, 0.04018, 0.2814, 0.02897, 0.2814, 0.02897, 0.2502, 0.02897, 0.2502, 0.02897, 0.2814, 0.02897, 0.2814, 0.02897, 0.2502, 0.05088, 0.219, 0.05088, 0.2502, 0.04018, 0.2502, 0.04018, 0.219, 0.04018, 0.219, 0.04018, 0.2502, 0.02897, 0.2502, 0.02897, 0.219, 0.02897, 0.219, 0.02897, 0.2502, 0.02897, 0.2502, 0.02897, 0.219, 0.05088, 0.1878, 0.05088, 0.219, 0.04018, 0.219, 0.04018, 0.1878, 0.04018, 0.1878, 0.04018, 0.219, 0.02897, 0.219, 0.02897, 0.1878, 0.02897, 0.1878, 0.02897, 0.219, 0.02897, 0.219, 0.02897, 0.1878, 0.05088, 0.1566, 0.05088, 0.1878, 0.04018, 0.1878, 0.04018, 0.1566, 0.04018, 0.1566, 0.04018, 0.1878, 0.02897, 0.1878, 0.02897, 0.1566, 0.02897, 0.1566, 0.02897, 0.1878, 0.02897, 0.1878, 0.02897, 0.1566, 0.05088, 0.1253, 0.05088, 0.1566, 0.04018, 0.1566, 0.04018, 0.1253, 0.04018, 0.1253, 0.04018, 0.1566, 0.02897, 0.1566, 0.02897, 0.1253, 0.02897, 0.1253, 0.02897, 0.1566, 0.02897, 0.1566, 0.02897, 0.1253, 0.05088, 0.09411, 0.05088, 0.1253, 0.04018, 0.1253, 0.04018, 0.09411, 0.04018, 0.09411, 0.04018, 0.1253, 0.02897, 0.1253, 0.02897, 0.09411, 0.02897, 0.09411, 0.02897, 0.1253, 0.02897, 0.1253, 0.02897, 0.09411, 0.05088, 0.06289, 0.05088, 0.09411, 0.04018, 0.09411, 0.04018, 0.06289, 0.04018, 0.06289, 0.04018, 0.09411, 0.02897, 0.09411, 0.02897, 0.06289, 0.02897, 0.06289, 0.02897, 0.09411, 0.02897, 0.09411, 0.02897, 0.06289, 0.05088, 0.03166, 0.05088, 0.06289, 0.04018, 0.06289, 0.04018, 0.03166, 0.04018, 0.03166, 0.04018, 0.06289, 0.02897, 0.06289, 0.02897, 0.03166, 0.02897, 0.03166, 0.02897, 0.06289, 0.02897, 0.06289, 0.02897, 0.03166, 0.05088, 0.0004418, 0.05088, 0.03166, 0.04018, 0.03166, 0.04018, 0.0001661, 0.04018, 0.0001661, 0.04018, 0.03166, 0.02897, 0.03166, 0.02897, 0.0004634, 0.02897, 0.0004634, 0.02897, 0.03166, 0.02897, 0.03166, 0.02897, 0.0004418, 0.05088, 0.9683, 0.4997, 0.9683, 0.4997, 0.9996, 0.05088, 0.9996, 0.6318, 0.9163, 0.6729, 0.9333, 0.6691, 0.9459, 0.6257, 0.9279, 0.5635, 0.8602, 0.5949, 0.8916, 0.5866, 0.9018, 0.5533, 0.8685, 0.5218, 0.7822, 0.5388, 0.8233, 0.5272, 0.8294, 0.5092, 0.786, 0.5389, 0.7361, 0.5466, 0.7747, 0.5341, 0.7785, 0.5259, 0.7374, 0.5131, 0.7386, 0.5218, 0.7822, 0.5092, 0.786, 0.5001, 0.7399, 0.5218, 0.6506, 0.5131, 0.6942, 0.5001, 0.6929, 0.5092, 0.6468, 0.5617, 0.6218, 0.5466, 0.6581, 0.5341, 0.6543, 0.5501, 0.6156, 0.5388, 0.6095, 0.5218, 0.6506, 0.5092, 0.6468, 0.5272, 0.6034, 0.5949, 0.5412, 0.5635, 0.5726, 0.5533, 0.5643, 0.5866, 0.531, 0.6441, 0.5394, 0.6114, 0.5612, 0.6031, 0.5511, 0.6379, 0.5278, 0.6318, 0.5165, 0.5949, 0.5412, 0.5866, 0.531, 0.6257, 0.5049, 0.7165, 0.4908, 0.6729, 0.4995, 0.6691, 0.4869, 0.7152, 0.4778, 0.7584, 0.5167, 0.719, 0.5167, 0.7177, 0.5036, 0.7596, 0.5036, 0.7609, 0.4908, 0.7165, 0.4908, 0.7152, 0.4778, 0.7622, 0.4778, 0.8456, 0.5165, 0.8045, 0.4995, 0.8083, 0.4869, 0.8517, 0.5049, 0.866, 0.5612, 0.8333, 0.5394, 0.8395, 0.5278, 0.8743, 0.5511, 0.8825, 0.5412, 0.8456, 0.5165, 0.8517, 0.5049, 0.8908, 0.531, 0.9386, 0.6095, 0.9139, 0.5726, 0.924, 0.5643, 0.9502, 0.6034, 0.9308, 0.6581, 0.9157, 0.6218, 0.9273, 0.6156, 0.9433, 0.6543, 0.9556, 0.6506, 0.9386, 0.6095, 0.9502, 0.6034, 0.9682, 0.6468, 0.9643, 0.7386, 0.9643, 0.6942, 0.9773, 0.6929, 0.9773, 0.7399, 0.9308, 0.7747, 0.9384, 0.7361, 0.9515, 0.7374, 0.9433, 0.7785, 0.9556, 0.7822, 0.9643, 0.7386, 0.9773, 0.7399, 0.9682, 0.786, 0.9139, 0.8602, 0.9386, 0.8233, 0.9502, 0.8294, 0.924, 0.8685, 0.866, 0.8715, 0.8938, 0.8437, 0.904, 0.852, 0.8743, 0.8817, 0.8825, 0.8916, 0.9139, 0.8602, 0.924, 0.8685, 0.8908, 0.9018, 0.8045, 0.9333, 0.8456, 0.9163, 0.8517, 0.9279, 0.8083, 0.9459, 0.7584, 0.9161, 0.797, 0.9085, 0.8008, 0.921, 0.7596, 0.9292, 0.7609, 0.942, 0.8045, 0.9333, 0.8083, 0.9459, 0.7622, 0.955, 0.6729, 0.9333, 0.7165, 0.942, 0.7152, 0.955, 0.6691, 0.9459, 0.8045, 0.9333, 0.7609, 0.942, 0.7596, 0.9292, 0.8008, 0.921, 0.9139, 0.8602, 0.8825, 0.8916, 0.8743, 0.8817, 0.904, 0.852, 0.9643, 0.7386, 0.9556, 0.7822, 0.9433, 0.7785, 0.9515, 0.7374, 0.9386, 0.6095, 0.9556, 0.6506, 0.9433, 0.6543, 0.9273, 0.6156, 0.8456, 0.5165, 0.8825, 0.5412, 0.8743, 0.5511, 0.8395, 0.5278, 0.7165, 0.4908, 0.7609, 0.4908, 0.7596, 0.5036, 0.7177, 0.5036, 0.5949, 0.5412, 0.6318, 0.5165, 0.6379, 0.5278, 0.6031, 0.5511, 0.5218, 0.6506, 0.5388, 0.6095, 0.5501, 0.6156, 0.5341, 0.6543, 0.5218, 0.7822, 0.5131, 0.7386, 0.5259, 0.7374, 0.5341, 0.7785, 0.5949, 0.8916, 0.5635, 0.8602, 0.5734, 0.852, 0.6031, 0.8817, 0.7165, 0.942, 0.6729, 0.9333, 0.6766, 0.921, 0.7177, 0.9292, 0.8456, 0.9163, 0.8045, 0.9333, 0.8008, 0.921, 0.8395, 0.905, 0.9386, 0.8233, 0.9139, 0.8602, 0.904, 0.852, 0.9273, 0.8172, 0.9643, 0.6942, 0.9643, 0.7386, 0.9515, 0.7374, 0.9515, 0.6954, 0.9139, 0.5726, 0.9386, 0.6095, 0.9273, 0.6156, 0.904, 0.5808, 0.8045, 0.4995, 0.8456, 0.5165, 0.8395, 0.5278, 0.8008, 0.5118, 0.6729, 0.4995, 0.7165, 0.4908, 0.7177, 0.5036, 0.6766, 0.5118, 0.5635, 0.5726, 0.5949, 0.5412, 0.6031, 0.5511, 0.5734, 0.5808, 0.5131, 0.6942, 0.5218, 0.6506, 0.5341, 0.6543, 0.5259, 0.6954, 0.5388, 0.8233, 0.5218, 0.7822, 0.5341, 0.7785, 0.5501, 0.8172, 0.6318, 0.9163, 0.5949, 0.8916, 0.6031, 0.8817, 0.6379, 0.905, 0.6729, 0.9333, 0.6318, 0.9163, 0.6379, 0.905, 0.6766, 0.921, 0.5635, 0.8602, 0.5388, 0.8233, 0.5501, 0.8172, 0.5734, 0.852, 0.5131, 0.7386, 0.5131, 0.6942, 0.5259, 0.6954, 0.5259, 0.7374, 0.5388, 0.6095, 0.5635, 0.5726, 0.5734, 0.5808, 0.5501, 0.6156, 0.6318, 0.5165, 0.6729, 0.4995, 0.6766, 0.5118, 0.6379, 0.5278, 0.7609, 0.4908, 0.8045, 0.4995, 0.8008, 0.5118, 0.7596, 0.5036, 0.8825, 0.5412, 0.9139, 0.5726, 0.904, 0.5808, 0.8743, 0.5511, 0.9556, 0.6506, 0.9643, 0.6942, 0.9515, 0.6954, 0.9433, 0.6543, 0.9556, 0.7822, 0.9386, 0.8233, 0.9273, 0.8172, 0.9433, 0.7785, 0.8825, 0.8916, 0.8456, 0.9163, 0.8395, 0.905, 0.8743, 0.8817, 0.7609, 0.942, 0.7165, 0.942, 0.7177, 0.9292, 0.7596, 0.9292, 0.6114, 0.8715, 0.6441, 0.8934, 0.6379, 0.905, 0.6031, 0.8817])
me_cylinder.materials.append(mat_testtubebasemat)
me_cylinder.update()

# ---- objects
ob_cylinder = bpy.data.objects.new('Cylinder', me_cylinder)

# ---- transforms, parenting, visibility, modifiers, constraints
ob_cylinder.location = (0.0, 0.0, 0.0)
_m = ob_cylinder.modifiers.new('Auto Smooth', 'NODES')
_m.node_group = ng_auto_smooth
_gi = [s.identifier for s in ng_auto_smooth.interface.items_tree if s.item_type == 'SOCKET' and s.in_out == 'INPUT']
_m[_gi[1]] = 0.5236  # Angle

# ---- collection membership
col_collection.objects.link(ob_cylinder)

# ---- scene / render settings (as saved in the file)
scene.frame_start = 1; scene.frame_end = 250; scene.frame_set(1)
scene.render.engine = 'BLENDER_EEVEE_NEXT'
scene.cycles.sampling_pattern = 'TABULATED_SOBOL'
bpy.context.view_layer.update()

# ---- added for rendering (the .blend has no active camera and no usable light): camera, sun
cam_auto = bpy.data.cameras.new('AutoCamera')
cam_auto.lens = 50.0
cam_auto.sensor_width = 36.0
cam_auto.clip_end = 1000.0
ob_auto_camera = bpy.data.objects.new('AutoCamera', cam_auto)
scene.collection.objects.link(ob_auto_camera)
ob_auto_camera.location = (0.709441, -0.851329, 0.907383)
ob_auto_camera.rotation_euler = (1.09748, -7.21219e-08, 0.694738)
scene.camera = ob_auto_camera
light_auto_sun = bpy.data.lights.new('AutoSun', 'SUN')
light_auto_sun.energy = 3.0
light_auto_sun.angle = 0.0523599
ob_auto_sun = bpy.data.objects.new('AutoSun', light_auto_sun)
scene.collection.objects.link(ob_auto_sun)
ob_auto_sun.rotation_euler = (0.872665, 0.174533, 0.523599)
bpy.context.view_layer.update()
